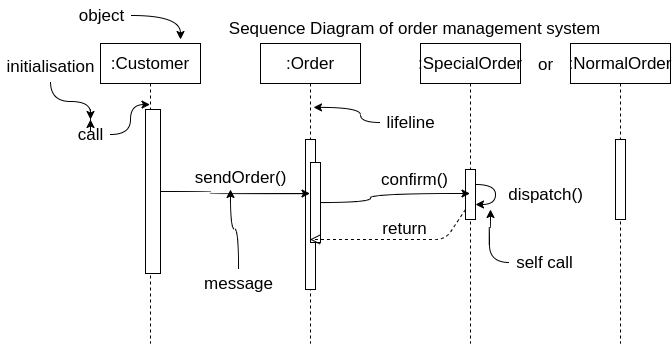

The diagram above was exported from draw.io. Its source (the exported page's mxGraphModel, read from the mxfile embedded in the PNG):
<mxGraphModel dx="868" dy="438" grid="1" gridSize="10" guides="1" tooltips="1" connect="1" arrows="1" fold="1" page="1" pageScale="1" pageWidth="827" pageHeight="1169" math="0" shadow="0">
  <root>
    <mxCell id="Y1_6Cr9EEZP3yef0akTm-0" />
    <mxCell id="Y1_6Cr9EEZP3yef0akTm-1" parent="Y1_6Cr9EEZP3yef0akTm-0" />
    <mxCell id="OYGVpdGXCUeUXWggX27f-0" value="Sequence Diagram of order management system" style="text;html=1;align=center;verticalAlign=middle;resizable=0;points=[];autosize=1;fontSize=17;" vertex="1" parent="Y1_6Cr9EEZP3yef0akTm-1">
      <mxGeometry x="219" y="14" width="390" height="30" as="geometry" />
    </mxCell>
    <mxCell id="OYGVpdGXCUeUXWggX27f-1" value=":&lt;span style=&quot;font-size: 17px;&quot;&gt;Order&lt;/span&gt;" style="shape=umlLifeline;perimeter=lifelinePerimeter;whiteSpace=wrap;html=1;container=1;collapsible=0;recursiveResize=0;outlineConnect=0;fontSize=17;" vertex="1" parent="Y1_6Cr9EEZP3yef0akTm-1">
      <mxGeometry x="260" y="44" width="100" height="300" as="geometry" />
    </mxCell>
    <mxCell id="OYGVpdGXCUeUXWggX27f-2" value=":Customer" style="shape=umlLifeline;perimeter=lifelinePerimeter;whiteSpace=wrap;html=1;container=1;collapsible=0;recursiveResize=0;outlineConnect=0;fontSize=17;" vertex="1" parent="Y1_6Cr9EEZP3yef0akTm-1">
      <mxGeometry x="100" y="44" width="100" height="300" as="geometry" />
    </mxCell>
    <mxCell id="xSiM1DkT6q93ygoWFGoD-1" value="" style="html=1;points=[];perimeter=orthogonalPerimeter;fontSize=17;" vertex="1" parent="OYGVpdGXCUeUXWggX27f-2">
      <mxGeometry x="45" y="66" width="15" height="164" as="geometry" />
    </mxCell>
    <mxCell id="OYGVpdGXCUeUXWggX27f-3" value=":&lt;span style=&quot;font-size: 17px;&quot;&gt;SpecialOrder&lt;/span&gt;" style="shape=umlLifeline;perimeter=lifelinePerimeter;whiteSpace=wrap;html=1;container=1;collapsible=0;recursiveResize=0;outlineConnect=0;fontSize=17;" vertex="1" parent="Y1_6Cr9EEZP3yef0akTm-1">
      <mxGeometry x="420" y="44" width="100" height="300" as="geometry" />
    </mxCell>
    <mxCell id="OYGVpdGXCUeUXWggX27f-4" value=":&lt;font style=&quot;font-size: 17px&quot;&gt;NormalOrder&lt;/font&gt;" style="shape=umlLifeline;perimeter=lifelinePerimeter;whiteSpace=wrap;html=1;container=1;collapsible=0;recursiveResize=0;outlineConnect=0;fontSize=17;" vertex="1" parent="Y1_6Cr9EEZP3yef0akTm-1">
      <mxGeometry x="570" y="44" width="100" height="300" as="geometry" />
    </mxCell>
    <mxCell id="xSiM1DkT6q93ygoWFGoD-2" value="" style="html=1;points=[];perimeter=orthogonalPerimeter;fontSize=17;" vertex="1" parent="OYGVpdGXCUeUXWggX27f-4">
      <mxGeometry x="45" y="96" width="10" height="80" as="geometry" />
    </mxCell>
    <mxCell id="xSiM1DkT6q93ygoWFGoD-0" value="or" style="text;html=1;align=center;verticalAlign=middle;resizable=0;points=[];autosize=1;fontSize=17;" vertex="1" parent="Y1_6Cr9EEZP3yef0akTm-1">
      <mxGeometry x="530" y="50" width="30" height="30" as="geometry" />
    </mxCell>
    <mxCell id="xSiM1DkT6q93ygoWFGoD-3" value="" style="html=1;points=[];perimeter=orthogonalPerimeter;fontSize=17;" vertex="1" parent="Y1_6Cr9EEZP3yef0akTm-1">
      <mxGeometry x="465" y="170" width="10" height="50" as="geometry" />
    </mxCell>
    <mxCell id="xSiM1DkT6q93ygoWFGoD-4" value="" style="html=1;points=[];perimeter=orthogonalPerimeter;fontSize=17;" vertex="1" parent="Y1_6Cr9EEZP3yef0akTm-1">
      <mxGeometry x="305" y="140" width="10" height="150" as="geometry" />
    </mxCell>
    <mxCell id="xSiM1DkT6q93ygoWFGoD-8" style="edgeStyle=orthogonalEdgeStyle;curved=1;orthogonalLoop=1;jettySize=auto;html=1;endArrow=classic;endFill=1;fontSize=17;" edge="1" parent="Y1_6Cr9EEZP3yef0akTm-1" source="xSiM1DkT6q93ygoWFGoD-9">
      <mxGeometry relative="1" as="geometry">
        <mxPoint x="90" y="120" as="targetPoint" />
      </mxGeometry>
    </mxCell>
    <mxCell id="xSiM1DkT6q93ygoWFGoD-5" value="initialisation" style="text;html=1;align=center;verticalAlign=middle;resizable=0;points=[];autosize=1;fontSize=17;" vertex="1" parent="Y1_6Cr9EEZP3yef0akTm-1">
      <mxGeometry y="52" width="100" height="30" as="geometry" />
    </mxCell>
    <mxCell id="xSiM1DkT6q93ygoWFGoD-12" style="edgeStyle=orthogonalEdgeStyle;curved=1;orthogonalLoop=1;jettySize=auto;html=1;entryX=0.3;entryY=-0.03;entryDx=0;entryDy=0;entryPerimeter=0;endArrow=classic;endFill=1;fontSize=17;" edge="1" parent="Y1_6Cr9EEZP3yef0akTm-1" source="xSiM1DkT6q93ygoWFGoD-9" target="xSiM1DkT6q93ygoWFGoD-1">
      <mxGeometry relative="1" as="geometry" />
    </mxCell>
    <mxCell id="xSiM1DkT6q93ygoWFGoD-9" value="call" style="text;html=1;align=center;verticalAlign=middle;resizable=0;points=[];autosize=1;fontSize=17;" vertex="1" parent="Y1_6Cr9EEZP3yef0akTm-1">
      <mxGeometry x="70" y="120" width="40" height="30" as="geometry" />
    </mxCell>
    <mxCell id="xSiM1DkT6q93ygoWFGoD-10" style="edgeStyle=orthogonalEdgeStyle;curved=1;orthogonalLoop=1;jettySize=auto;html=1;endArrow=classic;endFill=1;fontSize=17;" edge="1" parent="Y1_6Cr9EEZP3yef0akTm-1" source="xSiM1DkT6q93ygoWFGoD-5" target="xSiM1DkT6q93ygoWFGoD-9">
      <mxGeometry relative="1" as="geometry">
        <mxPoint x="90" y="120" as="targetPoint" />
        <mxPoint x="50" y="82" as="sourcePoint" />
      </mxGeometry>
    </mxCell>
    <mxCell id="xSiM1DkT6q93ygoWFGoD-13" value="sendOrder()" style="text;html=1;align=center;verticalAlign=middle;resizable=0;points=[];autosize=1;fontSize=17;" vertex="1" parent="Y1_6Cr9EEZP3yef0akTm-1">
      <mxGeometry x="185" y="163" width="110" height="30" as="geometry" />
    </mxCell>
    <mxCell id="xSiM1DkT6q93ygoWFGoD-14" style="edgeStyle=orthogonalEdgeStyle;curved=1;orthogonalLoop=1;jettySize=auto;html=1;endArrow=classic;endFill=1;fontSize=17;" edge="1" parent="Y1_6Cr9EEZP3yef0akTm-1" source="xSiM1DkT6q93ygoWFGoD-1" target="OYGVpdGXCUeUXWggX27f-1">
      <mxGeometry relative="1" as="geometry" />
    </mxCell>
    <mxCell id="xSiM1DkT6q93ygoWFGoD-17" style="edgeStyle=orthogonalEdgeStyle;curved=1;orthogonalLoop=1;jettySize=auto;html=1;endArrow=classic;endFill=1;fontSize=17;" edge="1" parent="Y1_6Cr9EEZP3yef0akTm-1" source="xSiM1DkT6q93ygoWFGoD-15" target="OYGVpdGXCUeUXWggX27f-3">
      <mxGeometry relative="1" as="geometry" />
    </mxCell>
    <mxCell id="xSiM1DkT6q93ygoWFGoD-15" value="" style="html=1;points=[];perimeter=orthogonalPerimeter;fontSize=17;" vertex="1" parent="Y1_6Cr9EEZP3yef0akTm-1">
      <mxGeometry x="310" y="163" width="10" height="80" as="geometry" />
    </mxCell>
    <mxCell id="xSiM1DkT6q93ygoWFGoD-16" value="confirm()" style="text;html=1;align=center;verticalAlign=middle;resizable=0;points=[];autosize=1;fontSize=17;" vertex="1" parent="Y1_6Cr9EEZP3yef0akTm-1">
      <mxGeometry x="374" y="165" width="80" height="30" as="geometry" />
    </mxCell>
    <mxCell id="xSiM1DkT6q93ygoWFGoD-20" style="edgeStyle=orthogonalEdgeStyle;curved=1;orthogonalLoop=1;jettySize=auto;html=1;endArrow=classic;endFill=1;fontSize=17;" edge="1" parent="Y1_6Cr9EEZP3yef0akTm-1" source="xSiM1DkT6q93ygoWFGoD-3" target="xSiM1DkT6q93ygoWFGoD-3">
      <mxGeometry relative="1" as="geometry" />
    </mxCell>
    <mxCell id="xSiM1DkT6q93ygoWFGoD-23" value="dispatch()" style="text;html=1;align=center;verticalAlign=middle;resizable=0;points=[];autosize=1;fontSize=17;" vertex="1" parent="Y1_6Cr9EEZP3yef0akTm-1">
      <mxGeometry x="500" y="180" width="90" height="30" as="geometry" />
    </mxCell>
    <mxCell id="xSiM1DkT6q93ygoWFGoD-25" style="edgeStyle=orthogonalEdgeStyle;curved=1;orthogonalLoop=1;jettySize=auto;html=1;entryX=0.53;entryY=0.213;entryDx=0;entryDy=0;entryPerimeter=0;endArrow=classic;endFill=1;fontSize=17;" edge="1" parent="Y1_6Cr9EEZP3yef0akTm-1" source="xSiM1DkT6q93ygoWFGoD-24" target="OYGVpdGXCUeUXWggX27f-1">
      <mxGeometry relative="1" as="geometry" />
    </mxCell>
    <mxCell id="xSiM1DkT6q93ygoWFGoD-24" value="lifeline" style="text;html=1;align=center;verticalAlign=middle;resizable=0;points=[];autosize=1;fontSize=17;" vertex="1" parent="Y1_6Cr9EEZP3yef0akTm-1">
      <mxGeometry x="380" y="108" width="60" height="30" as="geometry" />
    </mxCell>
    <mxCell id="xSiM1DkT6q93ygoWFGoD-27" style="edgeStyle=orthogonalEdgeStyle;curved=1;orthogonalLoop=1;jettySize=auto;html=1;endArrow=classic;endFill=1;fontSize=17;" edge="1" parent="Y1_6Cr9EEZP3yef0akTm-1" source="xSiM1DkT6q93ygoWFGoD-26">
      <mxGeometry relative="1" as="geometry">
        <mxPoint x="230" y="190" as="targetPoint" />
      </mxGeometry>
    </mxCell>
    <mxCell id="xSiM1DkT6q93ygoWFGoD-26" value="message" style="text;html=1;align=center;verticalAlign=middle;resizable=0;points=[];autosize=1;fontSize=17;" vertex="1" parent="Y1_6Cr9EEZP3yef0akTm-1">
      <mxGeometry x="198" y="269" width="80" height="30" as="geometry" />
    </mxCell>
    <mxCell id="xSiM1DkT6q93ygoWFGoD-29" value="return" style="html=1;verticalAlign=bottom;endArrow=open;dashed=1;endSize=8;fontSize=17;" edge="1" parent="Y1_6Cr9EEZP3yef0akTm-1" target="OYGVpdGXCUeUXWggX27f-1">
      <mxGeometry x="-0.1067" y="2" relative="1" as="geometry">
        <mxPoint x="465" y="210" as="sourcePoint" />
        <mxPoint x="385" y="210" as="targetPoint" />
        <Array as="points">
          <mxPoint x="445" y="240" />
        </Array>
        <mxPoint as="offset" />
      </mxGeometry>
    </mxCell>
    <mxCell id="xSiM1DkT6q93ygoWFGoD-31" style="edgeStyle=orthogonalEdgeStyle;curved=1;orthogonalLoop=1;jettySize=auto;html=1;endArrow=classic;endFill=1;fontSize=17;" edge="1" parent="Y1_6Cr9EEZP3yef0akTm-1" source="xSiM1DkT6q93ygoWFGoD-30">
      <mxGeometry relative="1" as="geometry">
        <mxPoint x="490" y="210" as="targetPoint" />
      </mxGeometry>
    </mxCell>
    <mxCell id="xSiM1DkT6q93ygoWFGoD-30" value="self call" style="text;html=1;align=center;verticalAlign=middle;resizable=0;points=[];autosize=1;fontSize=17;" vertex="1" parent="Y1_6Cr9EEZP3yef0akTm-1">
      <mxGeometry x="509" y="248" width="70" height="30" as="geometry" />
    </mxCell>
    <mxCell id="xSiM1DkT6q93ygoWFGoD-34" style="edgeStyle=orthogonalEdgeStyle;curved=1;orthogonalLoop=1;jettySize=auto;html=1;endArrow=classic;endFill=1;fontSize=17;" edge="1" parent="Y1_6Cr9EEZP3yef0akTm-1" source="xSiM1DkT6q93ygoWFGoD-32">
      <mxGeometry relative="1" as="geometry">
        <mxPoint x="180" y="40" as="targetPoint" />
      </mxGeometry>
    </mxCell>
    <mxCell id="xSiM1DkT6q93ygoWFGoD-32" value="object" style="text;html=1;align=center;verticalAlign=middle;resizable=0;points=[];autosize=1;fontSize=17;" vertex="1" parent="Y1_6Cr9EEZP3yef0akTm-1">
      <mxGeometry x="71" y="1" width="60" height="30" as="geometry" />
    </mxCell>
  </root>
</mxGraphModel>